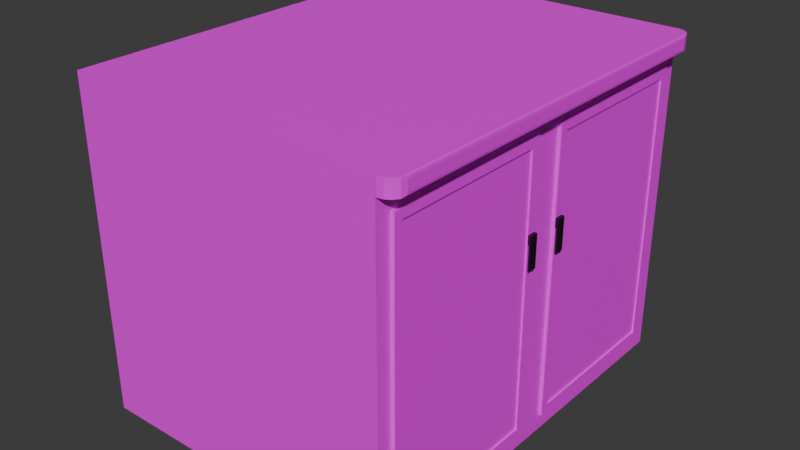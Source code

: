 # Source: CountertopSingle.blend  (saved by Blender 5.0.119; exported with 4.5.12 LTS)
import bpy
from mathutils import Matrix  # noqa: F401  (used for matrix-valued properties, if any)

bpy.ops.wm.read_factory_settings(use_empty=True)
scene = bpy.context.scene
scene.name = 'Scene'

# ---- collections
col_collection = bpy.data.collections.new('Collection'); scene.collection.children.link(col_collection)

# ---- images (referenced by path relative to the original .blend; pixels are not part of the script)
import os
ASSET_DIR = os.environ.get("B2B_ASSET_DIR", "")  # directory of the original .blend (textures are referenced by path, not embedded)
HERE = os.path.dirname(os.path.abspath(__file__))  # packed textures are extracted next to this script under _unpacked/

def load_image(name, relpath, width, height, colorspace="sRGB"):
    """Load a texture the original file referenced (path relative to the .blend, or extracted next to this script)."""
    p = next((c for c in (os.path.join(HERE, relpath), os.path.join(ASSET_DIR, relpath)) if relpath and os.path.exists(c)), "")
    if p:
        img = bpy.data.images.load(p, check_existing=True)
        img.name = name
    else:  # same state as the original file: an image datablock whose file is absent (Cycles renders it pink)
        img = bpy.data.images.new(name, width, height)
        img.source = "FILE"
        img.filepath = "//" + (relpath or name)
    img.colorspace_settings.name = colorspace
    return img
img_marblebg_png = load_image('marblebg.png', 'marblebg.png', 1024, 1024, 'sRGB')
img_birch_wood_texture_background_edit_online_png = load_image('Birch-Wood-Texture-Background-edit-online.png', 'Birch-Wood-Texture-Background-edit-online.png', 1024, 1024, 'sRGB')

# ---- materials (node trees are filled in below, after node groups)
mat_marble = bpy.data.materials.new('marble')
mat_whitewood = bpy.data.materials.new('whitewood')
mat_handle = bpy.data.materials.new('Handle')

# ---- material node trees
mat_marble.use_nodes = True; mat_marble.node_tree.nodes.clear()
_N = mat_marble.node_tree.nodes; _L = mat_marble.node_tree.links
n0 = _N.new('ShaderNodeBsdfPrincipled'); n0.name = 'Principled BSDF'; n0.location = (-200, 100)
n1 = _N.new('ShaderNodeOutputMaterial'); n1.name = 'Material Output'; n1.location = (200, 100)
n2 = _N.new('ShaderNodeTexImage'); n2.name = 'Image Texture'; n2.location = (-490, 80)
n2.image = img_marblebg_png
_L.new(n0.outputs[0], n1.inputs[0])
_L.new(n2.outputs[0], n0.inputs[0])
n1.is_active_output = True
mat_whitewood.use_nodes = True; mat_whitewood.node_tree.nodes.clear()
_N = mat_whitewood.node_tree.nodes; _L = mat_whitewood.node_tree.links
n0 = _N.new('ShaderNodeBsdfPrincipled'); n0.name = 'Principled BSDF'; n0.location = (-200, 100)
n1 = _N.new('ShaderNodeOutputMaterial'); n1.name = 'Material Output'; n1.location = (200, 100)
n2 = _N.new('ShaderNodeTexImage'); n2.name = 'Image Texture'; n2.location = (-490, 80)
n2.image = img_birch_wood_texture_background_edit_online_png
_L.new(n0.outputs[0], n1.inputs[0])
_L.new(n2.outputs[0], n0.inputs[0])
n1.is_active_output = True
mat_handle.use_nodes = True; mat_handle.node_tree.nodes.clear()
_N = mat_handle.node_tree.nodes; _L = mat_handle.node_tree.links
n0 = _N.new('ShaderNodeBsdfPrincipled'); n0.name = 'Principled BSDF'; n0.location = (-200, 100)
n0.inputs[0].default_value = (0.07513, 0.07513, 0.07513, 1.0)
n0.inputs[1].default_value = 1.0
n0.inputs[2].default_value = 0.4397
n1 = _N.new('ShaderNodeOutputMaterial'); n1.name = 'Material Output'; n1.location = (200, 100)
_L.new(n0.outputs[0], n1.inputs[0])
n1.is_active_output = True

# ---- world
world_world = bpy.data.worlds.new('World'); scene.world = world_world
world_world.use_nodes = True; world_world.node_tree.nodes.clear()
_N = world_world.node_tree.nodes; _L = world_world.node_tree.links
n0 = _N.new('ShaderNodeOutputWorld'); n0.name = 'World Output'; n0.location = (200, 100)
n1 = _N.new('ShaderNodeBackground'); n1.name = 'Background'; n1.location = (-200, 100)
n1.inputs[0].default_value = (0.05088, 0.05088, 0.05088, 1.0)
_L.new(n1.outputs[0], n0.inputs[0])
n0.is_active_output = True
world_world.color = (0.05088, 0.05088, 0.05088)
world_world.sun_shadow_jitter_overblur = 0.0

# ---- meshes
me_cube_001 = bpy.data.meshes.new('Cube.001')
me_cube_001.from_pydata([(0.6, -0.72, 0.06856), (0.6, -0.72, 1.149), (0.6, 0.72, 0.06856), (0.6, 0.72, 1.149), (-0.6, -0.78, 1.269), (-0.6, 0.78, 1.269), (0.6, -0.78, 1.269), (0.6, 0.78, 1.269), (0.6052, 0.78, 1.209), (0.6, 0.06, 1.149), (0.6262, 0.7758, 1.209), (0.6439, 0.7639, 1.209), (0.6558, 0.7462, 1.209), (0.6, 0.06, 0.06856), (0.6052, -0.78, 1.209), (0.6558, -0.7462, 1.209), (0.6439, -0.7639, 1.209), (0.6262, -0.7758, 1.209), (-0.6, 0.0, 1.209), (0.6052, 0.78, 1.269), (0.6558, 0.7462, 1.269), (0.6439, 0.7639, 1.269), (0.6262, 0.7758, 1.269), (0.6052, -0.78, 1.269), (-0.6, 0.0, 0.008557), (0.6262, -0.7758, 1.269), (0.6439, -0.7639, 1.269), (0.6558, -0.7462, 1.269), (0.66, 0.7252, 1.22), (0.6558, 0.7462, 1.209), (0.6588, 0.7313, 1.212), (0.6558, -0.7462, 1.209), (0.66, -0.7252, 1.22), (0.6588, -0.7313, 1.212), (0.6558, 0.7462, 1.269), (0.66, 0.7252, 1.257), (0.6588, 0.7313, 1.265), (0.66, -0.7252, 1.257), (0.6558, -0.7462, 1.269), (0.6588, -0.7313, 1.265), (-0.6, 0.0, 1.269), (0.6, -0.06, 0.06856), (0.6, -0.06, 1.149), (0.6, 0.0, 1.209), (0.6, 0.0, 0.008557), (0.612, 0.6872, 1.116), (0.612, 0.6872, 0.1013), (0.612, 0.09277, 0.1013), (0.612, 0.09277, 1.116), (0.612, -0.09277, 1.116), (0.612, -0.6872, 1.116), (0.612, -0.6872, 0.1013), (0.612, -0.09277, 0.1013), (0.6, -0.78, 1.209), (0.6, -0.78, 0.008557), (0.4286, -0.78, 0.008557), (0.4286, -0.78, 1.209), (0.2571, -0.78, 0.008557), (0.2571, -0.78, 1.209), (0.08571, -0.78, 0.008557), (0.08571, -0.78, 1.209), (-0.08571, -0.78, 0.008557), (-0.08571, -0.78, 1.209), (-0.2571, -0.78, 0.008557), (-0.2571, -0.78, 1.209), (-0.6, -0.78, 0.008557), (-0.6, -0.78, 1.209), (-0.4286, -0.78, 1.209), (-0.4286, -0.78, 0.008557), (0.6, 0.78, 1.209), (0.6, 0.78, 0.008557), (0.4286, 0.78, 0.008557), (0.4286, 0.78, 1.209), (0.2571, 0.78, 0.008557), (0.2571, 0.78, 1.209), (0.08571, 0.78, 0.008557), (0.08571, 0.78, 1.209), (-0.08571, 0.78, 0.008557), (-0.08571, 0.78, 1.209), (-0.2571, 0.78, 0.008557), (-0.2571, 0.78, 1.209), (-0.6, 0.78, 1.209), (-0.6, 0.78, 0.008557), (-0.4286, 0.78, 0.008557), (-0.4286, 0.78, 1.209), (0.612, 0.72, 1.149), (0.612, 0.72, 0.06856), (0.612, 0.06, 0.06856), (0.612, 0.06, 1.149), (0.612, -0.06, 1.149), (0.612, -0.72, 1.149), (0.612, -0.72, 0.06856), (0.612, -0.06, 0.06856), (0.606, 0.6872, 1.116), (0.606, 0.6872, 0.1013), (0.606, 0.09277, 0.1013), (0.606, 0.09277, 1.116), (0.606, -0.09277, 1.116), (0.606, -0.6872, 1.116), (0.606, -0.6872, 0.1013), (0.606, -0.09277, 0.1013), (0.612, 0.06, 0.8297), (0.606, 0.09277, 0.7974), (0.612, -0.06, 0.8297), (0.6, -0.06, 0.8297), (0.612, 0.09277, 0.8297), (0.612, -0.09277, 0.8297), (0.6, 0.06, 0.8297), (0.612, 0.06, 0.7974), (0.612, -0.06, 0.7974), (0.612, 0.09277, 0.7974), (0.612, -0.09277, 0.7974), (0.624, -0.06, 0.8297), (0.6, 0.06, 0.7974), (0.624, -0.06, 0.7974), (0.624, 0.06, 0.8297), (0.624, 0.06, 0.7974), (0.624, -0.09277, 0.8297), (0.624, 0.09277, 0.8297), (0.624, 0.09277, 0.7974), (0.624, -0.09277, 0.7974), (0.624, -0.06, 0.8297), (0.624, -0.06, 0.7974), (0.624, 0.06, 0.8297), (0.624, 0.06, 0.7974), (0.624, -0.09277, 0.8297), (0.624, 0.09277, 0.8297), (0.624, 0.09277, 0.7974), (0.624, -0.09277, 0.7974), (0.618, -0.06, 0.7974), (0.618, -0.09277, 0.7974), (0.618, 0.09277, 0.7974), (0.618, 0.06, 0.7974), (0.624, -0.06, 0.7074), (0.624, 0.06, 0.7074), (0.624, 0.09277, 0.7074), (0.624, -0.09277, 0.7074), (0.624, -0.06, 0.7074), (0.624, 0.06, 0.7074), (0.624, 0.09277, 0.7074), (0.624, -0.09277, 0.7074), (0.618, -0.06, 0.7074), (0.618, -0.09277, 0.7074), (0.618, 0.09277, 0.7074), (0.618, 0.06, 0.7074), (0.624, 0.06, 0.7299), (0.624, 0.09277, 0.7299), (0.618, 0.09277, 0.7299), (0.618, 0.06, 0.7299), (0.624, 0.09277, 0.7299), (0.624, 0.06, 0.7299), (0.624, -0.06, 0.7299), (0.624, -0.09277, 0.7299), (0.624, -0.06, 0.7299), (0.618, -0.06, 0.7299), (0.618, -0.09277, 0.7299), (0.624, -0.09277, 0.7299)], [], [(41, 104, 103, 109, 92), (15, 27, 26, 16), (16, 26, 25, 17), (17, 25, 23, 14), (3, 9, 88, 85), (20, 12, 11, 21), (21, 11, 10, 22), (22, 10, 8, 19), (69, 72, 74, 76, 78, 80, 84, 81, 5, 7, 19, 8), (66, 67, 64, 62, 60, 58, 56, 53, 14, 23, 6, 4), (28, 32, 33, 30), (30, 33, 31, 29), (34, 38, 39, 36), (36, 39, 37, 35), (32, 28, 35, 37), (34, 36, 35, 28, 30, 29, 12, 20), (53, 43, 69, 8, 10, 11, 12, 29, 31, 15, 16, 17, 14), (31, 33, 32, 37, 39, 38, 27, 15), (7, 5, 40, 4, 6, 23, 25, 26, 27, 38, 34, 20, 21, 22, 19), (3, 2, 70, 69), (2, 13, 44, 70), (9, 3, 69, 43), (44, 13, 113, 107, 9, 43), (1, 42, 43, 53), (0, 1, 53, 54), (41, 0, 54, 44), (117, 120, 128, 125), (50, 51, 99, 98), (52, 111, 106, 49, 97, 100), (2, 3, 85, 86), (1, 0, 91, 90), (9, 107, 101, 88), (13, 2, 86, 87), (0, 41, 92, 91), (42, 1, 90, 89), (44, 54, 55, 57, 59, 61, 63, 68, 65, 24, 82, 83, 79, 77, 75, 73, 71, 70), (18, 81, 82, 24, 65, 66), (74, 72, 69, 70, 71, 73, 75, 77, 79, 83, 82, 81, 84, 80, 78, 76), (45, 46, 86, 85), (46, 47, 87, 86), (48, 45, 85, 88), (47, 110, 108, 87), (50, 49, 89, 90), (51, 50, 90, 91), (52, 51, 91, 92), (49, 106, 103, 89), (100, 97, 98, 99), (94, 93, 96, 102, 95), (48, 105, 110, 102, 96), (47, 46, 94, 95), (51, 52, 100, 99), (49, 50, 98, 97), (45, 48, 96, 93), (46, 45, 93, 94), (104, 41, 44, 43, 42), (102, 110, 47, 95), (101, 107, 113, 108), (108, 113, 13, 87), (103, 104, 42, 89), (106, 111, 130, 120, 117), (101, 105, 48, 88), (152, 156, 136, 140), (109, 111, 52, 92), (109, 103, 112, 114, 129), (105, 101, 115, 118), (155, 154, 141, 142), (110, 105, 118, 119, 131), (103, 106, 117, 112), (153, 151, 137, 133), (101, 108, 132, 116, 115), (114, 112, 121, 122), (118, 115, 123, 126), (115, 116, 124, 123), (119, 118, 126, 127), (112, 117, 125, 121), (111, 109, 129, 130), (108, 110, 131, 132), (134, 135, 139, 138), (144, 143, 135, 134), (142, 141, 133, 136), (136, 133, 137, 140), (121, 125, 128, 152, 140, 137, 151, 122), (148, 147, 143, 144), (156, 155, 142, 136), (149, 146, 139, 135), (147, 149, 135, 143), (150, 148, 144, 134), (145, 150, 134, 138), (154, 153, 133, 141), (124, 116, 150, 145), (116, 132, 148, 150), (131, 119, 149, 147), (119, 127, 146, 149), (132, 131, 147, 148), (129, 114, 153, 154), (120, 130, 155, 156), (114, 122, 151, 153), (130, 129, 154, 155), (128, 120, 156, 152), (127, 126, 123, 124, 145, 138, 139, 146), (67, 66, 65, 68, 63, 61, 59, 57, 55, 54, 53, 56, 58, 60, 62, 64), (18, 66, 4, 40, 5, 81)])
me_cube_001.polygons.foreach_set('material_index', [1, 0, 0, 0, 1, 0, 0, 0, 0, 0, 0, 0, 0, 0, 0, 0, 0, 0, 0, 1, 1, 1, 1, 1, 1, 1, 2, 1, 1, 1, 1, 1, 1, 1, 1, 1, 1, 1, 1, 1, 1, 1, 1, 1, 1, 1, 1, 1, 1, 1, 1, 1, 1, 1, 1, 1, 1, 1, 1, 2, 1, 2, 1, 2, 2, 2, 2, 2, 2, 2, 2, 2, 2, 2, 2, 2, 2, 2, 2, 2, 2, 2, 2, 2, 2, 2, 2, 2, 2, 2, 2, 2, 2, 2, 2, 2, 2, 2, 2, 2, 1, 0])
_uv = me_cube_001.uv_layers.new(name='UVMap')
_uv.uv.foreach_set('vector', [0.3875, 0.6346, 0.5461, 0.6346, 0.5461, 0.6346, 0.5393, 0.6346, 0.3875, 0.6346, 0.4225, -0.05717, 0.4225, 0.0207, 0.3994, 0.0207, 0.3994, -0.05717, 1.614, -0.05717, 1.614, 0.0207, 1.591, 0.0207, 1.591, -0.05717, 1.591, -0.05717, 1.591, 0.0207, 1.564, 0.0207, 1.564, -0.05717, 0.6125, 0.5096, 0.6125, 0.6154, 0.6125, 0.6154, 0.6125, 0.5096, 2.359, 0.0207, 2.359, -0.05717, 2.382, -0.05717, 2.382, 0.0207, 1.614, 0.0207, 1.614, -0.05717, 1.591, -0.05717, 1.591, 0.0207, 1.591, 0.0207, 1.591, -0.05717, 1.564, -0.05717, 1.564, 0.0207, 1.557, -0.05717, 1.335, -0.05717, 1.112, -0.05717, 0.8895, -0.05717, 0.667, -0.05717, 0.4446, -0.05717, 0.2221, -0.05717, -0.0004209, -0.05717, -0.0004209, 0.0207, 1.557, 0.0207, 1.564, 0.0207, 1.564, -0.05717, -0.0004209, -0.05717, 0.2221, -0.05717, 0.4446, -0.05717, 0.667, -0.05717, 0.8895, -0.05717, 1.112, -0.05717, 1.335, -0.05717, 1.557, -0.05717, 1.564, -0.05717, 1.564, 0.0207, 1.557, 0.0207, -0.0004209, 0.0207, 1.953, -0.03092, 0.07024, -0.03092, 0.06226, -0.04122, 1.961, -0.04122, 0.625, 0.5085, 0.625, 0.7415, 0.625, 0.7446, 0.625, 0.5054, 2.359, 0.0207, 0.4225, 0.0207, 0.4417, 0.01643, 2.34, 0.01643, 2.34, 0.01643, 0.4417, 0.01643, 0.4497, 0.006136, 2.332, 0.006136, 0.4497, -0.04261, 2.332, -0.04261, 2.332, 0.006136, 0.4497, 0.006136, 2.359, 0.0207, 2.34, 0.01643, 2.332, 0.006136, 2.332, -0.04261, 2.34, -0.05291, 2.359, -0.05717, 2.359, -0.05717, 2.359, 0.0207, 0.625, 0.75, 0.625, 0.625, 0.625, 0.5, 0.625, 0.5, 0.625, 0.5002, 0.625, 0.5009, 0.625, 0.5054, 0.625, 0.5054, 0.625, 0.7446, 0.625, 0.7446, 0.625, 0.7491, 0.625, 0.7498, 0.625, 0.75, 0.4225, -0.05717, 0.4417, -0.05291, 0.4497, -0.04261, 0.4497, 0.006136, 0.4417, 0.01643, 0.4225, 0.0207, 0.4225, 0.0207, 0.4225, -0.05717, 1.557, 0.9985, -0.0004209, 0.9985, -0.0004209, -0.01382, -0.0004209, -1.026, 1.557, -1.026, 1.564, -1.026, 1.591, -1.021, 1.614, -1.005, 1.629, -0.9822, 1.629, -0.9822, 1.629, 0.9546, 1.629, 0.9546, 1.614, 0.9777, 1.591, 0.9931, 1.564, 0.9985, 0.6125, 0.5096, 0.3875, 0.5096, 0.375, 0.5, 0.625, 0.5, 0.3875, 0.5096, 0.3875, 0.6154, 0.375, 0.625, 0.375, 0.5, 0.6125, 0.6154, 0.6125, 0.5096, 0.625, 0.5, 0.625, 0.625, 0.375, 0.625, 0.3875, 0.6154, 0.5393, 0.6154, 0.5461, 0.6154, 0.6125, 0.6154, 0.625, 0.625, 0.6125, 0.7404, 0.6125, 0.6346, 0.625, 0.625, 0.625, 0.75, 0.3875, 0.7404, 0.6125, 0.7404, 0.625, 0.75, 0.375, 0.75, 0.3875, 0.6346, 0.3875, 0.7404, 0.375, 0.75, 0.375, 0.625, 0.5461, 0.6399, 0.5393, 0.6399, 0.5393, 0.6399, 0.5461, 0.6399, 0.6057, 0.7351, 0.3943, 0.7351, 0.3943, 0.7351, 0.6057, 0.7351, 0.3943, 0.6399, 0.5393, 0.6399, 0.5461, 0.6399, 0.6057, 0.6399, 0.6057, 0.6399, 0.3943, 0.6399, 0.3875, 0.5096, 0.6125, 0.5096, 0.6125, 0.5096, 0.3875, 0.5096, 0.6125, 0.7404, 0.3875, 0.7404, 0.3875, 0.7404, 0.6125, 0.7404, 0.6125, 0.6154, 0.5461, 0.6154, 0.5461, 0.6154, 0.6125, 0.6154, 0.3875, 0.6154, 0.3875, 0.5096, 0.3875, 0.5096, 0.3875, 0.6154, 0.3875, 0.7404, 0.3875, 0.6346, 0.3875, 0.6346, 0.3875, 0.7404, 0.6125, 0.6346, 0.6125, 0.7404, 0.6125, 0.7404, 0.6125, 0.6346, 0.375, 0.625, 0.375, 0.75, 0.3393, 0.75, 0.3036, 0.75, 0.2679, 0.75, 0.2321, 0.75, 0.1964, 0.75, 0.1607, 0.75, 0.125, 0.75, 0.125, 0.625, 0.125, 0.5, 0.1607, 0.5, 0.1964, 0.5, 0.2321, 0.5, 0.2679, 0.5, 0.3036, 0.5, 0.3393, 0.5, 0.375, 0.5, 0.625, 0.125, 0.625, 0.25, 0.375, 0.25, 0.375, 0.125, 0.375, 0.0, 0.625, 0.0, 0.625, 0.4286, 0.625, 0.4643, 0.625, 0.5, 0.375, 0.5, 0.375, 0.4643, 0.375, 0.4286, 0.375, 0.3929, 0.375, 0.3571, 0.375, 0.3214, 0.375, 0.2857, 0.375, 0.25, 0.625, 0.25, 0.625, 0.2857, 0.625, 0.3214, 0.625, 0.3571, 0.625, 0.3929, 0.6057, 0.5149, 0.3943, 0.5149, 0.3875, 0.5096, 0.6125, 0.5096, 0.3943, 0.5149, 0.3943, 0.6101, 0.3875, 0.6154, 0.3875, 0.5096, 0.6057, 0.6101, 0.6057, 0.5149, 0.6125, 0.5096, 0.6125, 0.6154, 0.3943, 0.6101, 0.5393, 0.6101, 0.5393, 0.6154, 0.3875, 0.6154, 0.6057, 0.7351, 0.6057, 0.6399, 0.6125, 0.6346, 0.6125, 0.7404, 0.3943, 0.7351, 0.6057, 0.7351, 0.6125, 0.7404, 0.3875, 0.7404, 0.3943, 0.6399, 0.3943, 0.7351, 0.3875, 0.7404, 0.3875, 0.6346, 0.6057, 0.6399, 0.5461, 0.6399, 0.5461, 0.6346, 0.6125, 0.6346, 0.3943, 0.6399, 0.6057, 0.6399, 0.6057, 0.7351, 0.3943, 0.7351, 0.3943, 0.5149, 0.6057, 0.5149, 0.6057, 0.6101, 0.5393, 0.6101, 0.3943, 0.6101, 0.6057, 0.6101, 0.5461, 0.6101, 0.5393, 0.6101, 0.5393, 0.6101, 0.6057, 0.6101, 0.3943, 0.6101, 0.3943, 0.5149, 0.3943, 0.5149, 0.3943, 0.6101, 0.3943, 0.7351, 0.3943, 0.6399, 0.3943, 0.6399, 0.3943, 0.7351, 0.6057, 0.6399, 0.6057, 0.7351, 0.6057, 0.7351, 0.6057, 0.6399, 0.6057, 0.5149, 0.6057, 0.6101, 0.6057, 0.6101, 0.6057, 0.5149, 0.3943, 0.5149, 0.6057, 0.5149, 0.6057, 0.5149, 0.3943, 0.5149, 0.5461, 0.6346, 0.3875, 0.6346, 0.375, 0.625, 0.625, 0.625, 0.6125, 0.6346, 0.5393, 0.6101, 0.5393, 0.6101, 0.3943, 0.6101, 0.3943, 0.6101, 0.5461, 0.6154, 0.5461, 0.6154, 0.5393, 0.6154, 0.5393, 0.6154, 0.5393, 0.6154, 0.5393, 0.6154, 0.3875, 0.6154, 0.3875, 0.6154, 0.5461, 0.6346, 0.5461, 0.6346, 0.6125, 0.6346, 0.6125, 0.6346, 0.5461, 0.6399, 0.5393, 0.6399, 0.5393, 0.6399, 0.5393, 0.6399, 0.5461, 0.6399, 0.5461, 0.6154, 0.5461, 0.6101, 0.6057, 0.6101, 0.6125, 0.6154, 0.5393, 0.6399, 0.5393, 0.6399, 0.5393, 0.6399, 0.5393, 0.6399, 0.5393, 0.6346, 0.5393, 0.6399, 0.3943, 0.6399, 0.3875, 0.6346, 0.5393, 0.6346, 0.5461, 0.6346, 0.5461, 0.6346, 0.5393, 0.6346, 0.5393, 0.6346, 0.5461, 0.6101, 0.5461, 0.6154, 0.5461, 0.6154, 0.5461, 0.6101, 0.5393, 0.6399, 0.5393, 0.6346, 0.5393, 0.6346, 0.5393, 0.6399, 0.5393, 0.6101, 0.5461, 0.6101, 0.5461, 0.6101, 0.5393, 0.6101, 0.5393, 0.6101, 0.5461, 0.6346, 0.5461, 0.6399, 0.5461, 0.6399, 0.5461, 0.6346, 0.5393, 0.6346, 0.5393, 0.6346, 0.5393, 0.6346, 0.5393, 0.6346, 0.5461, 0.6154, 0.5393, 0.6154, 0.5393, 0.6154, 0.5393, 0.6154, 0.5461, 0.6154, 0.5393, 0.6346, 0.5461, 0.6346, 0.5461, 0.6346, 0.5393, 0.6346, 0.5461, 0.6101, 0.5461, 0.6154, 0.5461, 0.6154, 0.5461, 0.6101, 0.5461, 0.6154, 0.5393, 0.6154, 0.5393, 0.6154, 0.5461, 0.6154, 0.5393, 0.6101, 0.5461, 0.6101, 0.5461, 0.6101, 0.5393, 0.6101, 0.5461, 0.6346, 0.5461, 0.6399, 0.5461, 0.6399, 0.5461, 0.6346, 0.5393, 0.6399, 0.5393, 0.6346, 0.5393, 0.6346, 0.5393, 0.6399, 0.5393, 0.6154, 0.5393, 0.6101, 0.5393, 0.6101, 0.5393, 0.6154, 0.5393, 0.6154, 0.5393, 0.6101, 0.5393, 0.6101, 0.5393, 0.6154, 0.5393, 0.6154, 0.5393, 0.6101, 0.5393, 0.6101, 0.5393, 0.6154, 0.5393, 0.6399, 0.5393, 0.6346, 0.5393, 0.6346, 0.5393, 0.6399, 0.5393, 0.6399, 0.5393, 0.6346, 0.5393, 0.6346, 0.5393, 0.6399, 0.5461, 0.6346, 0.5461, 0.6399, 0.5393, 0.6399, 0.5393, 0.6399, 0.5393, 0.6399, 0.5393, 0.6346, 0.5393, 0.6346, 0.5393, 0.6346, 0.5393, 0.6154, 0.5393, 0.6101, 0.5393, 0.6101, 0.5393, 0.6154, 0.5393, 0.6399, 0.5393, 0.6399, 0.5393, 0.6399, 0.5393, 0.6399, 0.5393, 0.6101, 0.5393, 0.6101, 0.5393, 0.6101, 0.5393, 0.6101, 0.5393, 0.6101, 0.5393, 0.6101, 0.5393, 0.6101, 0.5393, 0.6101, 0.5393, 0.6154, 0.5393, 0.6154, 0.5393, 0.6154, 0.5393, 0.6154, 0.5393, 0.6154, 0.5393, 0.6154, 0.5393, 0.6154, 0.5393, 0.6154, 0.5393, 0.6346, 0.5393, 0.6346, 0.5393, 0.6346, 0.5393, 0.6346, 0.5393, 0.6154, 0.5393, 0.6154, 0.5393, 0.6154, 0.5393, 0.6154, 0.5393, 0.6154, 0.5393, 0.6154, 0.5393, 0.6154, 0.5393, 0.6154, 0.5393, 0.6101, 0.5393, 0.6101, 0.5393, 0.6101, 0.5393, 0.6101, 0.5393, 0.6101, 0.5393, 0.6101, 0.5393, 0.6101, 0.5393, 0.6101, 0.5393, 0.6154, 0.5393, 0.6101, 0.5393, 0.6101, 0.5393, 0.6154, 0.5393, 0.6346, 0.5393, 0.6346, 0.5393, 0.6346, 0.5393, 0.6346, 0.5393, 0.6399, 0.5393, 0.6399, 0.5393, 0.6399, 0.5393, 0.6399, 0.5393, 0.6346, 0.5393, 0.6346, 0.5393, 0.6346, 0.5393, 0.6346, 0.5393, 0.6399, 0.5393, 0.6346, 0.5393, 0.6346, 0.5393, 0.6399, 0.5393, 0.6399, 0.5393, 0.6399, 0.5393, 0.6399, 0.5393, 0.6399, 0.5393, 0.6101, 0.5461, 0.6101, 0.5461, 0.6154, 0.5393, 0.6154, 0.5393, 0.6154, 0.5393, 0.6154, 0.5393, 0.6101, 0.5393, 0.6101, 0.625, 0.9643, 0.625, 1.0, 0.375, 1.0, 0.375, 0.9643, 0.375, 0.9286, 0.375, 0.8929, 0.375, 0.8571, 0.375, 0.8214, 0.375, 0.7857, 0.375, 0.75, 0.625, 0.75, 0.625, 0.7857, 0.625, 0.8214, 0.625, 0.8571, 0.625, 0.8929, 0.625, 0.9286, 1.391, -0.05717, 0.3785, -0.05717, 0.3785, 0.0207, 1.391, 0.0207, 2.403, 0.0207, 2.403, -0.05717])
me_cube_001.materials.append(mat_marble)
me_cube_001.materials.append(mat_whitewood)
me_cube_001.materials.append(mat_handle)
me_cube_001.update()

# ---- objects
ob_countertop = bpy.data.objects.new('countertop', me_cube_001)

# ---- transforms, parenting, visibility, modifiers, constraints
ob_countertop.location = (0.0, 0.0, 0.0)
ob_countertop.scale = (0.8, 0.8, 0.8)

# ---- collection membership
col_collection.objects.link(ob_countertop)

# ---- scene / render settings (as saved in the file)
scene.frame_start = 1; scene.frame_end = 250; scene.frame_set(1)
scene.render.engine = 'BLENDER_EEVEE_NEXT'
scene.render.bake_bias = 0.0
scene.render.bake_samples = 0
scene.cycles.sampling_pattern = 'TABULATED_SOBOL'
scene.eevee.use_volume_custom_range = False
scene.eevee.use_raytracing = True
bpy.context.view_layer.update()

# ---- added for rendering (the .blend has no active camera and no usable light): camera, sun
cam_auto = bpy.data.cameras.new('AutoCamera')
cam_auto.lens = 50.0
cam_auto.sensor_width = 36.0
cam_auto.clip_end = 1000.0
ob_auto_camera = bpy.data.objects.new('AutoCamera', cam_auto)
scene.collection.objects.link(ob_auto_camera)
ob_auto_camera.location = (1.77696, -2.10355, 1.91321)
ob_auto_camera.rotation_euler = (1.09748, -7.21219e-08, 0.694738)
scene.camera = ob_auto_camera
light_auto_sun = bpy.data.lights.new('AutoSun', 'SUN')
light_auto_sun.energy = 3.0
light_auto_sun.angle = 0.0523599
ob_auto_sun = bpy.data.objects.new('AutoSun', light_auto_sun)
scene.collection.objects.link(ob_auto_sun)
ob_auto_sun.rotation_euler = (0.872665, 0.174533, 0.523599)
bpy.context.view_layer.update()
